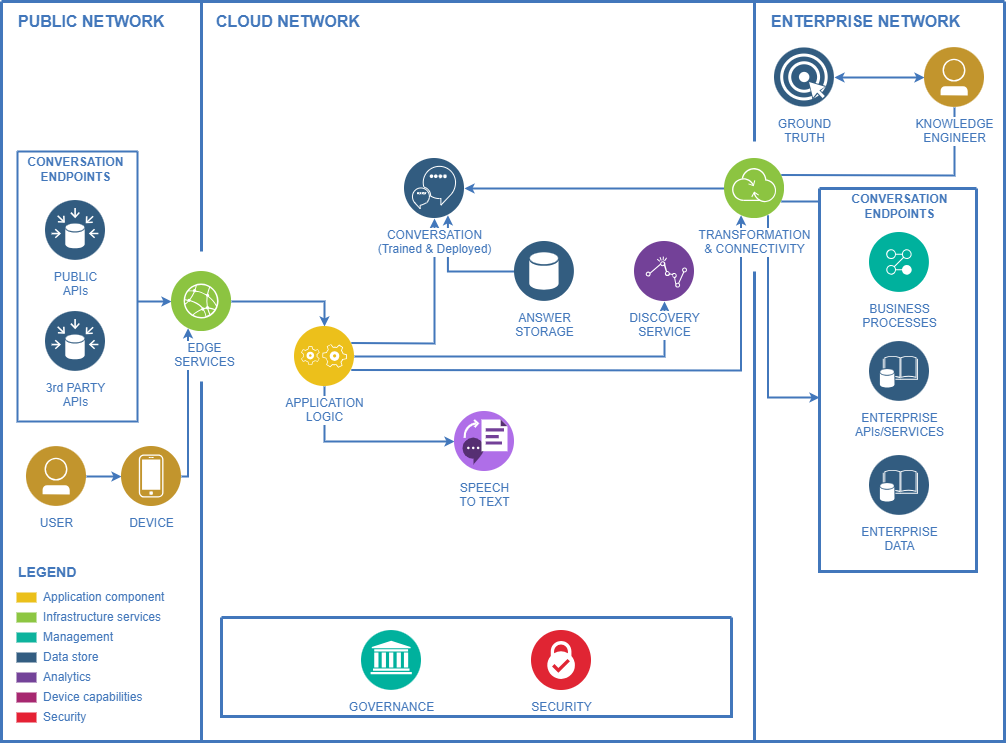

The diagram above was exported from draw.io. Its source (the exported page's mxGraphModel, read from the mxfile embedded in the PNG):
<mxGraphModel dx="794" dy="500" grid="1" gridSize="10" guides="1" tooltips="1" connect="1" arrows="1" fold="1" page="1" pageScale="1" pageWidth="1169" pageHeight="827" background="none" math="0" shadow="0">
  <root>
    <mxCell id="0" />
    <mxCell id="1" parent="0" />
    <mxCell id="63" value="" style="swimlane;shadow=0;strokeColor=#4277BB;fillColor=#ffffff;fontColor=none;align=right;startSize=0;collapsible=0;noLabel=1;strokeWidth=3;" parent="1" vertex="1">
      <mxGeometry x="83" y="44" width="1003" height="740" as="geometry" />
    </mxCell>
    <mxCell id="205" style="edgeStyle=elbowEdgeStyle;rounded=0;elbow=vertical;html=1;labelBackgroundColor=#ffffff;startArrow=none;startFill=0;startSize=4;endArrow=classic;endFill=1;endSize=4;jettySize=auto;orthogonalLoop=1;strokeColor=#4277BB;strokeWidth=2;fontSize=12;fontColor=#4277BB;" parent="63" source="203" target="204" edge="1">
      <mxGeometry relative="1" as="geometry" />
    </mxCell>
    <mxCell id="206" style="edgeStyle=elbowEdgeStyle;rounded=0;elbow=vertical;html=1;entryX=0.25;entryY=1;labelBackgroundColor=#ffffff;startArrow=none;startFill=0;startSize=4;endArrow=classic;endFill=1;endSize=4;jettySize=auto;orthogonalLoop=1;strokeColor=#4277BB;strokeWidth=2;fontSize=12;fontColor=#4277BB;" parent="63" source="204" target="119" edge="1">
      <mxGeometry relative="1" as="geometry">
        <Array as="points">
          <mxPoint x="187" y="475" />
        </Array>
      </mxGeometry>
    </mxCell>
    <mxCell id="225" style="edgeStyle=elbowEdgeStyle;rounded=0;elbow=vertical;html=1;labelBackgroundColor=#ffffff;startArrow=none;startFill=0;startSize=4;endArrow=classic;endFill=1;endSize=4;jettySize=auto;orthogonalLoop=1;strokeColor=#4277BB;strokeWidth=2;fontSize=12;fontColor=#4277BB;" parent="63" source="119" target="207" edge="1">
      <mxGeometry relative="1" as="geometry">
        <Array as="points">
          <mxPoint x="273" y="300" />
        </Array>
      </mxGeometry>
    </mxCell>
    <mxCell id="224" style="edgeStyle=elbowEdgeStyle;rounded=0;elbow=vertical;html=1;labelBackgroundColor=#ffffff;startArrow=none;startFill=0;startSize=4;endArrow=classic;endFill=1;endSize=4;jettySize=auto;orthogonalLoop=1;strokeColor=#4277BB;strokeWidth=2;fontSize=12;fontColor=#4277BB;" parent="63" source="162" target="119" edge="1">
      <mxGeometry relative="1" as="geometry" />
    </mxCell>
    <mxCell id="226" style="edgeStyle=elbowEdgeStyle;rounded=0;elbow=vertical;html=1;labelBackgroundColor=#ffffff;startArrow=none;startFill=0;startSize=4;endArrow=classic;endFill=1;endSize=4;jettySize=auto;orthogonalLoop=1;strokeColor=#4277BB;strokeWidth=2;fontSize=12;fontColor=#4277BB;exitX=1;exitY=0.25;" parent="63" source="207" target="208" edge="1">
      <mxGeometry relative="1" as="geometry">
        <Array as="points">
          <mxPoint x="393" y="342" />
        </Array>
      </mxGeometry>
    </mxCell>
    <mxCell id="227" style="edgeStyle=elbowEdgeStyle;rounded=0;elbow=vertical;html=1;labelBackgroundColor=#ffffff;startArrow=none;startFill=0;startSize=4;endArrow=classic;endFill=1;endSize=4;jettySize=auto;orthogonalLoop=1;strokeColor=#4277BB;strokeWidth=2;fontSize=12;fontColor=#4277BB;" parent="63" source="207" target="210" edge="1">
      <mxGeometry relative="1" as="geometry">
        <Array as="points">
          <mxPoint x="493" y="355" />
        </Array>
      </mxGeometry>
    </mxCell>
    <mxCell id="237" style="edgeStyle=elbowEdgeStyle;rounded=0;elbow=vertical;html=1;labelBackgroundColor=#ffffff;startArrow=none;startFill=0;startSize=4;endArrow=classic;endFill=1;endSize=4;jettySize=auto;orthogonalLoop=1;strokeColor=#4277BB;strokeWidth=2;fontSize=12;fontColor=#4277BB;" parent="63" source="207" target="212" edge="1">
      <mxGeometry relative="1" as="geometry">
        <Array as="points">
          <mxPoint x="403" y="440" />
        </Array>
      </mxGeometry>
    </mxCell>
    <mxCell id="238" style="edgeStyle=elbowEdgeStyle;rounded=0;elbow=vertical;html=1;entryX=0.25;entryY=1;labelBackgroundColor=#ffffff;startArrow=none;startFill=0;startSize=4;endArrow=classic;endFill=1;endSize=4;jettySize=auto;orthogonalLoop=1;strokeColor=#4277BB;strokeWidth=2;fontSize=12;fontColor=#4277BB;exitX=1;exitY=0.75;" parent="63" source="207" target="211" edge="1">
      <mxGeometry relative="1" as="geometry">
        <mxPoint x="403" y="390" as="sourcePoint" />
        <Array as="points">
          <mxPoint x="553" y="369" />
        </Array>
      </mxGeometry>
    </mxCell>
    <mxCell id="228" style="edgeStyle=elbowEdgeStyle;rounded=0;elbow=vertical;html=1;entryX=0.75;entryY=1;labelBackgroundColor=#ffffff;startArrow=none;startFill=0;startSize=4;endArrow=classic;endFill=1;endSize=4;jettySize=auto;orthogonalLoop=1;strokeColor=#4277BB;strokeWidth=2;fontSize=12;fontColor=#4277BB;exitX=0;exitY=0.5;" parent="63" source="209" target="208" edge="1">
      <mxGeometry relative="1" as="geometry">
        <Array as="points">
          <mxPoint x="483" y="270" />
        </Array>
      </mxGeometry>
    </mxCell>
    <mxCell id="229" style="edgeStyle=elbowEdgeStyle;rounded=0;elbow=vertical;html=1;labelBackgroundColor=#ffffff;startArrow=none;startFill=0;startSize=4;endArrow=classic;endFill=1;endSize=4;jettySize=auto;orthogonalLoop=1;strokeColor=#4277BB;strokeWidth=2;fontSize=12;fontColor=#4277BB;" parent="63" source="211" target="208" edge="1">
      <mxGeometry relative="1" as="geometry" />
    </mxCell>
    <mxCell id="230" style="edgeStyle=elbowEdgeStyle;rounded=0;elbow=vertical;html=1;labelBackgroundColor=#ffffff;startArrow=none;startFill=0;startSize=4;endArrow=none;endFill=0;endSize=4;jettySize=auto;orthogonalLoop=1;strokeColor=#4277BB;strokeWidth=2;fontSize=12;fontColor=#4277BB;exitX=1;exitY=0.25;" parent="63" source="211" target="223" edge="1">
      <mxGeometry relative="1" as="geometry">
        <Array as="points">
          <mxPoint x="873" y="174" />
        </Array>
      </mxGeometry>
    </mxCell>
    <mxCell id="239" style="edgeStyle=elbowEdgeStyle;rounded=0;elbow=vertical;html=1;entryX=0;entryY=0.546;entryPerimeter=0;labelBackgroundColor=#ffffff;startArrow=none;startFill=0;startSize=4;endArrow=classic;endFill=1;endSize=4;jettySize=auto;orthogonalLoop=1;strokeColor=#4277BB;strokeWidth=2;fontSize=12;fontColor=#4277BB;exitX=0.75;exitY=1;" parent="63" source="211" target="215" edge="1">
      <mxGeometry relative="1" as="geometry">
        <Array as="points">
          <mxPoint x="797" y="396" />
        </Array>
      </mxGeometry>
    </mxCell>
    <mxCell id="231" style="edgeStyle=elbowEdgeStyle;rounded=0;elbow=vertical;html=1;labelBackgroundColor=#ffffff;startArrow=classic;startFill=1;startSize=4;endArrow=classic;endFill=1;endSize=4;jettySize=auto;orthogonalLoop=1;strokeColor=#4277BB;strokeWidth=2;fontSize=12;fontColor=#4277BB;" parent="63" source="223" target="222" edge="1">
      <mxGeometry relative="1" as="geometry" />
    </mxCell>
    <mxCell id="102" value="PUBLIC NETWORK" style="text;html=1;align=left;verticalAlign=middle;fontColor=#4277BB;shadow=0;dashed=0;strokeColor=none;fillColor=none;labelBackgroundColor=none;fontStyle=1;fontSize=16;spacingLeft=5;" parent="63" vertex="1">
      <mxGeometry x="10" y="10" width="170" height="20" as="geometry" />
    </mxCell>
    <mxCell id="103" value="" style="line;strokeWidth=3;direction=south;html=1;shadow=0;labelBackgroundColor=none;fillColor=none;gradientColor=none;fontSize=12;fontColor=#4277BB;align=right;strokeColor=#4277BB;" parent="63" vertex="1">
      <mxGeometry x="195" y="1" width="10" height="249" as="geometry" />
    </mxCell>
    <mxCell id="106" value="" style="line;strokeWidth=3;direction=south;html=1;shadow=0;labelBackgroundColor=none;fillColor=none;gradientColor=none;fontSize=12;fontColor=#4277BB;align=right;strokeColor=#4277BB;" parent="63" vertex="1">
      <mxGeometry x="748" width="10" height="140" as="geometry" />
    </mxCell>
    <mxCell id="107" value="CLOUD NETWORK" style="text;html=1;align=left;verticalAlign=middle;fontColor=#4277BB;shadow=0;dashed=0;strokeColor=none;fillColor=none;labelBackgroundColor=none;fontStyle=1;fontSize=16;spacingLeft=5;" parent="63" vertex="1">
      <mxGeometry x="208" y="10" width="190" height="20" as="geometry" />
    </mxCell>
    <mxCell id="108" value="ENTERPRISE NETWORK" style="text;html=1;align=left;verticalAlign=middle;fontColor=#4277BB;shadow=0;dashed=0;strokeColor=none;fillColor=none;labelBackgroundColor=none;fontStyle=1;fontSize=16;spacingLeft=5;" parent="63" vertex="1">
      <mxGeometry x="763" y="10" width="217" height="20" as="geometry" />
    </mxCell>
    <mxCell id="109" value="Application component" style="rounded=0;html=1;shadow=0;labelBackgroundColor=none;strokeColor=none;strokeWidth=2;fillColor=#EBC01A;gradientColor=none;fontSize=12;fontColor=#4277BB;align=left;labelPosition=right;verticalLabelPosition=middle;verticalAlign=middle;spacingLeft=5;" parent="63" vertex="1">
      <mxGeometry x="15" y="591" width="20" height="10" as="geometry" />
    </mxCell>
    <mxCell id="110" value="Infrastructure services" style="rounded=0;html=1;shadow=0;labelBackgroundColor=none;strokeColor=none;strokeWidth=2;fillColor=#8DC642;gradientColor=none;fontSize=12;fontColor=#4277BB;align=left;labelPosition=right;verticalLabelPosition=middle;verticalAlign=middle;spacingLeft=5;" parent="63" vertex="1">
      <mxGeometry x="15" y="611" width="20" height="10" as="geometry" />
    </mxCell>
    <mxCell id="111" value="Management" style="rounded=0;html=1;shadow=0;labelBackgroundColor=none;strokeColor=none;strokeWidth=2;fillColor=#0DB39D;gradientColor=none;fontSize=12;fontColor=#4277BB;align=left;labelPosition=right;verticalLabelPosition=middle;verticalAlign=middle;spacingLeft=5;" parent="63" vertex="1">
      <mxGeometry x="15" y="631" width="20" height="10" as="geometry" />
    </mxCell>
    <mxCell id="112" value="Data store" style="rounded=0;html=1;shadow=0;labelBackgroundColor=none;strokeColor=none;strokeWidth=2;fillColor=#335D81;gradientColor=none;fontSize=12;fontColor=#4277BB;align=left;labelPosition=right;verticalLabelPosition=middle;verticalAlign=middle;spacingLeft=5;" parent="63" vertex="1">
      <mxGeometry x="15" y="651" width="20" height="10" as="geometry" />
    </mxCell>
    <mxCell id="113" value="Analytics" style="rounded=0;html=1;shadow=0;labelBackgroundColor=none;strokeColor=none;strokeWidth=2;fillColor=#744399;gradientColor=none;fontSize=12;fontColor=#4277BB;align=left;labelPosition=right;verticalLabelPosition=middle;verticalAlign=middle;spacingLeft=5;" parent="63" vertex="1">
      <mxGeometry x="15" y="671" width="20" height="10" as="geometry" />
    </mxCell>
    <mxCell id="114" value="Device capabilities" style="rounded=0;html=1;shadow=0;labelBackgroundColor=none;strokeColor=none;strokeWidth=2;fillColor=#A72870;gradientColor=none;fontSize=12;fontColor=#4277BB;align=left;labelPosition=right;verticalLabelPosition=middle;verticalAlign=middle;spacingLeft=5;" parent="63" vertex="1">
      <mxGeometry x="15" y="691" width="20" height="10" as="geometry" />
    </mxCell>
    <mxCell id="115" value="Security" style="rounded=0;html=1;shadow=0;labelBackgroundColor=none;strokeColor=none;strokeWidth=2;fillColor=#E52134;gradientColor=none;fontSize=12;fontColor=#4277BB;align=left;labelPosition=right;verticalLabelPosition=middle;verticalAlign=middle;spacingLeft=5;" parent="63" vertex="1">
      <mxGeometry x="15" y="711" width="20" height="10" as="geometry" />
    </mxCell>
    <mxCell id="117" value="LEGEND" style="text;html=1;align=left;verticalAlign=middle;fontColor=#4277BB;shadow=0;dashed=0;strokeColor=none;fillColor=none;labelBackgroundColor=none;fontStyle=1;fontSize=14;spacingLeft=0;" parent="63" vertex="1">
      <mxGeometry x="15" y="561" width="150" height="20" as="geometry" />
    </mxCell>
    <mxCell id="119" value="EDGE&lt;div&gt;SERVICES&lt;/div&gt;" style="aspect=fixed;perimeter=ellipsePerimeter;html=1;align=center;shadow=0;image;image=img/lib/ibm/infrastructure/edge_services.svg;labelBackgroundColor=#ffffff;strokeColor=none;strokeWidth=2;fillColor=#808080;gradientColor=none;fontSize=12;fontColor=#4277BB;rounded=0;verticalAlign=top;spacingLeft=5;spacingTop=3;" parent="63" vertex="1">
      <mxGeometry x="170" y="270" width="60" height="60" as="geometry" />
    </mxCell>
    <mxCell id="174" value="" style="swimlane;shadow=0;labelBackgroundColor=#007FFF;strokeColor=#4277BB;fillColor=none;gradientColor=none;fontColor=#000000;align=right;collapsible=0;startSize=0;strokeWidth=3;" parent="63" vertex="1">
      <mxGeometry x="220" y="616" width="510" height="99" as="geometry" />
    </mxCell>
    <mxCell id="213" value="GOVERNANCE" style="aspect=fixed;perimeter=ellipsePerimeter;html=1;align=center;shadow=0;dashed=0;image;image=img/lib/ibm/management/information_governance.svg;labelBackgroundColor=#ffffff;strokeColor=#4277BB;strokeWidth=2;fillColor=none;gradientColor=none;fontSize=12;fontColor=#4277BB;spacingTop=3;" parent="174" vertex="1">
      <mxGeometry x="140" y="13" width="60" height="60" as="geometry" />
    </mxCell>
    <mxCell id="214" value="SECURITY" style="aspect=fixed;perimeter=ellipsePerimeter;html=1;align=center;shadow=0;dashed=0;image;image=img/lib/ibm/security/security_services.svg;labelBackgroundColor=#ffffff;strokeColor=#4277BB;strokeWidth=2;fillColor=none;gradientColor=none;fontSize=12;fontColor=#4277BB;spacingTop=3;" parent="174" vertex="1">
      <mxGeometry x="310" y="13" width="60" height="60" as="geometry" />
    </mxCell>
    <mxCell id="190" value="" style="line;strokeWidth=3;direction=south;html=1;shadow=0;labelBackgroundColor=none;fillColor=none;gradientColor=none;fontSize=12;fontColor=#4277BB;align=right;strokeColor=#4277BB;" parent="63" vertex="1">
      <mxGeometry x="195" y="380" width="10" height="360" as="geometry" />
    </mxCell>
    <mxCell id="200" value="" style="line;strokeWidth=3;direction=south;html=1;shadow=0;labelBackgroundColor=none;fillColor=none;gradientColor=none;fontSize=12;fontColor=#4277BB;align=right;strokeColor=#4277BB;" parent="63" vertex="1">
      <mxGeometry x="748" y="270" width="10" height="470" as="geometry" />
    </mxCell>
    <mxCell id="162" value="" style="swimlane;shadow=0;labelBackgroundColor=#007FFF;strokeColor=#4277BB;fillColor=none;gradientColor=none;fontColor=#000000;align=right;collapsible=0;startSize=0;strokeWidth=2;swimlaneFillColor=none;" parent="63" vertex="1">
      <mxGeometry x="16" y="150" width="120" height="270" as="geometry" />
    </mxCell>
    <mxCell id="201" value="PUBLIC&lt;div&gt;APIs&lt;/div&gt;" style="aspect=fixed;perimeter=ellipsePerimeter;html=1;align=center;shadow=0;dashed=0;image;image=img/lib/ibm/data/data_sources.svg;labelBackgroundColor=#ffffff;strokeColor=#4277BB;strokeWidth=2;fillColor=none;gradientColor=none;fontSize=12;fontColor=#4277BB;spacingTop=3;" parent="162" vertex="1">
      <mxGeometry x="28" y="49" width="60" height="60" as="geometry" />
    </mxCell>
    <mxCell id="202" value="3rd PARTY&lt;div&gt;APIs&lt;/div&gt;" style="aspect=fixed;perimeter=ellipsePerimeter;html=1;align=center;shadow=0;dashed=0;image;image=img/lib/ibm/data/data_sources.svg;labelBackgroundColor=#ffffff;strokeColor=#4277BB;strokeWidth=2;fillColor=none;gradientColor=none;fontSize=12;fontColor=#4277BB;spacingTop=3;" parent="162" vertex="1">
      <mxGeometry x="28" y="160" width="60" height="60" as="geometry" />
    </mxCell>
    <mxCell id="241" value="CONVERSATION&lt;div&gt;ENDPOINTS&lt;/div&gt;" style="text;html=1;align=center;verticalAlign=middle;fontColor=#4277BB;shadow=0;dashed=0;strokeColor=none;fillColor=none;labelBackgroundColor=none;fontStyle=1;fontSize=12;spacingLeft=0;strokeWidth=3;" parent="162" vertex="1">
      <mxGeometry x="-2" width="120" height="35" as="geometry" />
    </mxCell>
    <mxCell id="203" value="USER" style="aspect=fixed;perimeter=ellipsePerimeter;html=1;align=center;shadow=0;dashed=0;image;image=img/lib/ibm/users/user.svg;labelBackgroundColor=#ffffff;strokeColor=#4277BB;strokeWidth=2;fillColor=none;gradientColor=none;fontSize=12;fontColor=#4277BB;spacingTop=3;" parent="63" vertex="1">
      <mxGeometry x="25" y="445" width="60" height="60" as="geometry" />
    </mxCell>
    <mxCell id="204" value="DEVICE" style="aspect=fixed;perimeter=ellipsePerimeter;html=1;align=center;shadow=0;dashed=0;image;image=img/lib/ibm/users/device.svg;labelBackgroundColor=#ffffff;strokeColor=#4277BB;strokeWidth=2;fillColor=none;gradientColor=none;fontSize=12;fontColor=#4277BB;spacingTop=3;" parent="63" vertex="1">
      <mxGeometry x="120" y="445" width="60" height="60" as="geometry" />
    </mxCell>
    <mxCell id="207" value="APPLICATION&lt;div&gt;LOGIC&lt;/div&gt;" style="aspect=fixed;perimeter=ellipsePerimeter;html=1;align=center;shadow=0;dashed=0;image;image=img/lib/ibm/applications/application_logic.svg;labelBackgroundColor=#ffffff;strokeColor=#4277BB;strokeWidth=2;fillColor=none;gradientColor=none;fontSize=12;fontColor=#4277BB;spacingTop=3;" parent="63" vertex="1">
      <mxGeometry x="293" y="325" width="60" height="60" as="geometry" />
    </mxCell>
    <mxCell id="208" value="CONVERSATION&lt;div&gt;(Trained &amp;amp; Deployed)&lt;/div&gt;" style="aspect=fixed;perimeter=ellipsePerimeter;html=1;align=center;shadow=0;dashed=0;image;image=img/lib/ibm/data/conversation_trained_deployed.svg;labelBackgroundColor=#ffffff;strokeColor=#4277BB;strokeWidth=2;fillColor=none;gradientColor=none;fontSize=12;fontColor=#4277BB;spacingTop=3;" parent="63" vertex="1">
      <mxGeometry x="403" y="157" width="60" height="60" as="geometry" />
    </mxCell>
    <mxCell id="209" value="ANSWER&lt;div&gt;STORAGE&lt;/div&gt;" style="aspect=fixed;perimeter=ellipsePerimeter;html=1;align=center;shadow=0;dashed=0;image;image=img/lib/ibm/data/data_services.svg;labelBackgroundColor=#ffffff;strokeColor=#4277BB;strokeWidth=2;fillColor=none;gradientColor=none;fontSize=12;fontColor=#4277BB;spacingTop=3;" parent="63" vertex="1">
      <mxGeometry x="513" y="240" width="60" height="60" as="geometry" />
    </mxCell>
    <mxCell id="210" value="DISCOVERY&lt;div&gt;SERVICE&lt;/div&gt;" style="aspect=fixed;perimeter=ellipsePerimeter;html=1;align=center;shadow=0;dashed=0;image;image=img/lib/ibm/analytics/analytics.svg;labelBackgroundColor=#ffffff;strokeColor=#4277BB;strokeWidth=2;fillColor=none;gradientColor=none;fontSize=12;fontColor=#4277BB;spacingTop=3;" parent="63" vertex="1">
      <mxGeometry x="633" y="240" width="60" height="60" as="geometry" />
    </mxCell>
    <mxCell id="211" value="TRANSFORMATION&lt;div&gt;&amp;amp; CONNECTIVITY&lt;/div&gt;" style="aspect=fixed;perimeter=ellipsePerimeter;html=1;align=center;shadow=0;dashed=0;image;image=img/lib/ibm/infrastructure/transformation_connectivity.svg;labelBackgroundColor=#ffffff;strokeColor=#4277BB;strokeWidth=2;fillColor=none;gradientColor=none;fontSize=12;fontColor=#4277BB;spacingTop=3;" parent="63" vertex="1">
      <mxGeometry x="723" y="157" width="60" height="60" as="geometry" />
    </mxCell>
    <mxCell id="212" value="SPEECH&lt;div&gt;TO TEXT&lt;/div&gt;" style="aspect=fixed;perimeter=ellipsePerimeter;html=1;align=center;shadow=0;dashed=0;image;image=img/lib/ibm/miscellaneous/text_to_speech.svg;labelBackgroundColor=#ffffff;strokeColor=#4277BB;strokeWidth=2;fillColor=none;gradientColor=none;fontSize=12;fontColor=#4277BB;spacingTop=3;" parent="63" vertex="1">
      <mxGeometry x="453" y="410" width="60" height="60" as="geometry" />
    </mxCell>
    <mxCell id="240" style="edgeStyle=elbowEdgeStyle;rounded=0;elbow=vertical;html=1;entryX=1;entryY=0.75;labelBackgroundColor=#ffffff;startArrow=none;startFill=0;startSize=4;endArrow=none;endFill=0;endSize=4;jettySize=auto;orthogonalLoop=1;strokeColor=#4277BB;strokeWidth=2;fontSize=12;fontColor=#4277BB;" parent="63" source="215" target="211" edge="1">
      <mxGeometry relative="1" as="geometry" />
    </mxCell>
    <mxCell id="215" value="" style="swimlane;shadow=0;labelBackgroundColor=#007FFF;strokeColor=#4277BB;fillColor=none;gradientColor=none;fontColor=#000000;align=right;collapsible=0;startSize=0;strokeWidth=3;" parent="63" vertex="1">
      <mxGeometry x="818" y="187" width="157" height="383" as="geometry" />
    </mxCell>
    <mxCell id="216" value="CONVERSATION&lt;div&gt;ENDPOINTS&lt;/div&gt;" style="text;html=1;align=center;verticalAlign=middle;fontColor=#4277BB;shadow=0;dashed=0;strokeColor=none;fillColor=none;labelBackgroundColor=none;fontStyle=1;fontSize=12;spacingLeft=0;" parent="215" vertex="1">
      <mxGeometry x="9" width="142" height="35" as="geometry" />
    </mxCell>
    <mxCell id="219" value="BUSINESS&lt;div&gt;PROCESSES&lt;/div&gt;" style="aspect=fixed;perimeter=ellipsePerimeter;html=1;align=center;shadow=0;dashed=0;image;image=img/lib/ibm/management/process_management.svg;labelBackgroundColor=#ffffff;strokeColor=#4277BB;strokeWidth=2;fillColor=none;gradientColor=none;fontSize=12;fontColor=#4277BB;spacingTop=3;" parent="215" vertex="1">
      <mxGeometry x="50" y="44" width="60" height="60" as="geometry" />
    </mxCell>
    <mxCell id="220" value="ENTERPRISE&lt;div&gt;APIs/SERVICES&lt;/div&gt;" style="aspect=fixed;perimeter=ellipsePerimeter;html=1;align=center;shadow=0;dashed=0;image;image=img/lib/ibm/data/enterprise_data.svg;labelBackgroundColor=#ffffff;strokeColor=#4277BB;strokeWidth=2;fillColor=none;gradientColor=none;fontSize=12;fontColor=#4277BB;spacingTop=3;" parent="215" vertex="1">
      <mxGeometry x="50" y="153" width="60" height="60" as="geometry" />
    </mxCell>
    <mxCell id="221" value="ENTERPRISE&lt;div&gt;DATA&lt;/div&gt;" style="aspect=fixed;perimeter=ellipsePerimeter;html=1;align=center;shadow=0;dashed=0;image;image=img/lib/ibm/data/enterprise_data.svg;labelBackgroundColor=#ffffff;strokeColor=#4277BB;strokeWidth=2;fillColor=none;gradientColor=none;fontSize=12;fontColor=#4277BB;spacingTop=3;" parent="215" vertex="1">
      <mxGeometry x="50" y="267" width="60" height="60" as="geometry" />
    </mxCell>
    <mxCell id="222" value="GROUND&lt;div&gt;TRUTH&lt;/div&gt;" style="aspect=fixed;perimeter=ellipsePerimeter;html=1;align=center;shadow=0;dashed=0;image;image=img/lib/ibm/data/ground_truth.svg;labelBackgroundColor=#ffffff;strokeColor=#4277BB;strokeWidth=2;fillColor=none;gradientColor=none;fontSize=12;fontColor=#4277BB;spacingTop=3;" parent="63" vertex="1">
      <mxGeometry x="773" y="46" width="60" height="60" as="geometry" />
    </mxCell>
    <mxCell id="223" value="KNOWLEDGE&lt;div&gt;ENGINEER&lt;/div&gt;" style="aspect=fixed;perimeter=ellipsePerimeter;html=1;align=center;shadow=0;dashed=0;image;image=img/lib/ibm/users/user.svg;labelBackgroundColor=#ffffff;strokeColor=#4277BB;strokeWidth=2;fillColor=none;gradientColor=none;fontSize=12;fontColor=#4277BB;spacingTop=3;" parent="63" vertex="1">
      <mxGeometry x="923" y="46" width="60" height="60" as="geometry" />
    </mxCell>
  </root>
</mxGraphModel>